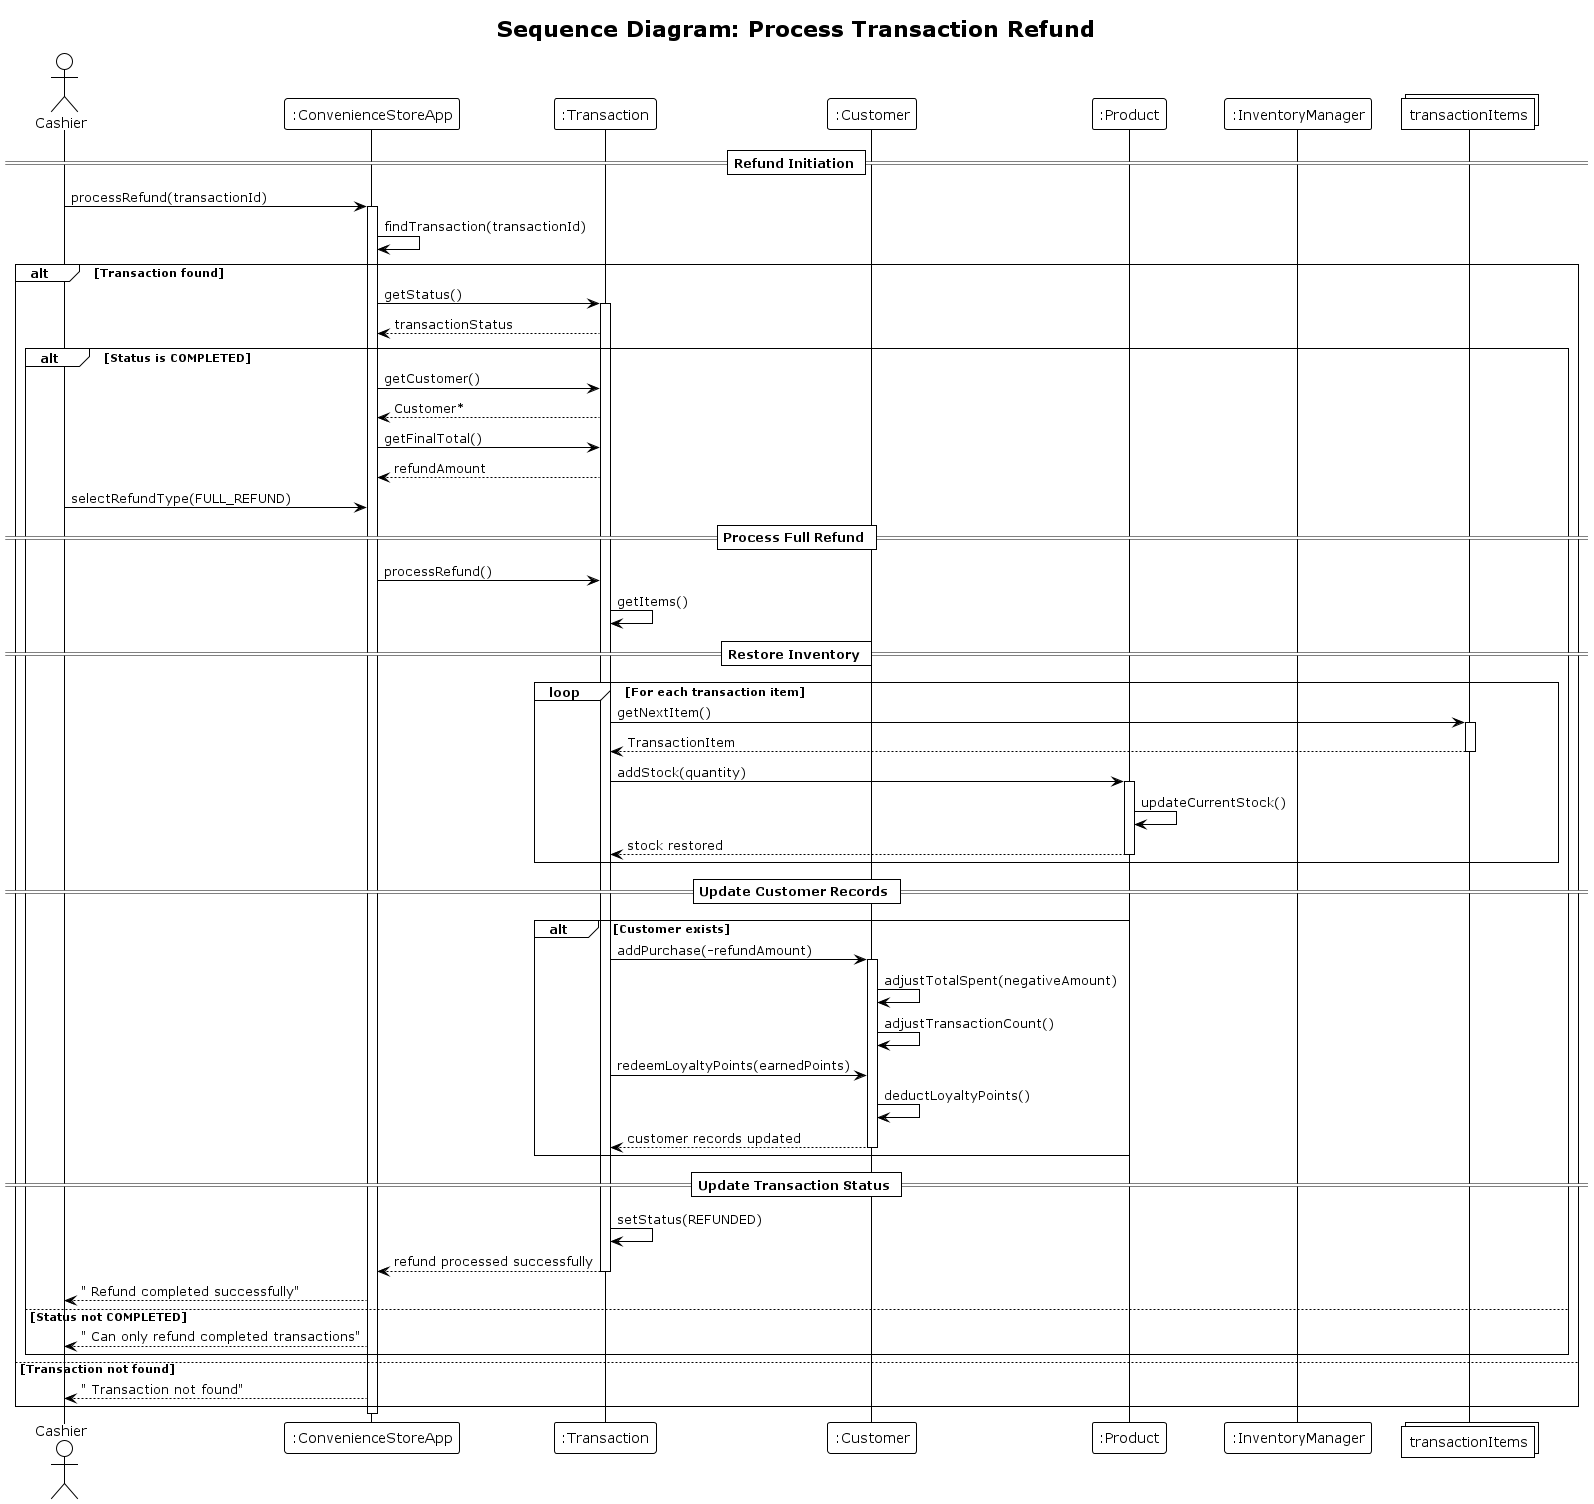

The diagram above was rendered by PlantUML. Its source (embedded in the PNG):
@startuml ProcessRefund
!theme plain
title Sequence Diagram: Process Transaction Refund

actor Cashier
participant ":ConvenienceStoreApp" as App
participant ":Transaction" as Transaction
participant ":Customer" as Customer
participant ":Product" as Product
participant ":InventoryManager" as Inventory
collections "transactionItems" as Items

== Refund Initiation ==
Cashier -> App: processRefund(transactionId)
activate App

App -> App: findTransaction(transactionId)

alt Transaction found
    App -> Transaction: getStatus()
    activate Transaction
    Transaction --> App: transactionStatus
    
    alt Status is COMPLETED
        App -> Transaction: getCustomer()
        Transaction --> App: Customer*
        
        App -> Transaction: getFinalTotal()
        Transaction --> App: refundAmount
        
        Cashier -> App: selectRefundType(FULL_REFUND)
        
        == Process Full Refund ==
        App -> Transaction: processRefund()
        Transaction -> Transaction: getItems()
        
        == Restore Inventory ==
        loop For each transaction item
            Transaction -> Items: getNextItem()
            activate Items
            Items --> Transaction: TransactionItem
            deactivate Items
            
            Transaction -> Product: addStock(quantity)
            activate Product
            Product -> Product: updateCurrentStock()
            Product --> Transaction: stock restored
            deactivate Product
        end
        
        == Update Customer Records ==
        alt Customer exists
            Transaction -> Customer: addPurchase(-refundAmount)
            activate Customer
            Customer -> Customer: adjustTotalSpent(negativeAmount)
            Customer -> Customer: adjustTransactionCount()
            
            Transaction -> Customer: redeemLoyaltyPoints(earnedPoints)
            Customer -> Customer: deductLoyaltyPoints()
            Customer --> Transaction: customer records updated
            deactivate Customer
        end
        
        == Update Transaction Status ==
        Transaction -> Transaction: setStatus(REFUNDED)
        Transaction --> App: refund processed successfully
        deactivate Transaction
        
        App --> Cashier: " Refund completed successfully"
        
    else Status not COMPLETED
        App --> Cashier: " Can only refund completed transactions"
    end
    
else Transaction not found
    App --> Cashier: " Transaction not found"
end

deactivate App

@enduml